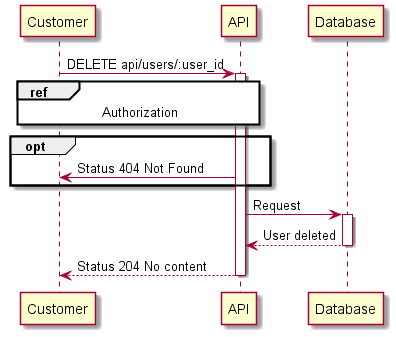

The diagram above was rendered by PlantUML. Its source (embedded in the PNG):
@startuml
participant Customer as U
participant "API" as A
participant "Database" as D
U -> A : DELETE api/users/:user_id
activate A
ref over U,A : Authorization
opt
A -> U : Status 404 Not Found
end
A -> D : Request
activate D
return User deleted
return Status 204 No content
@enduml